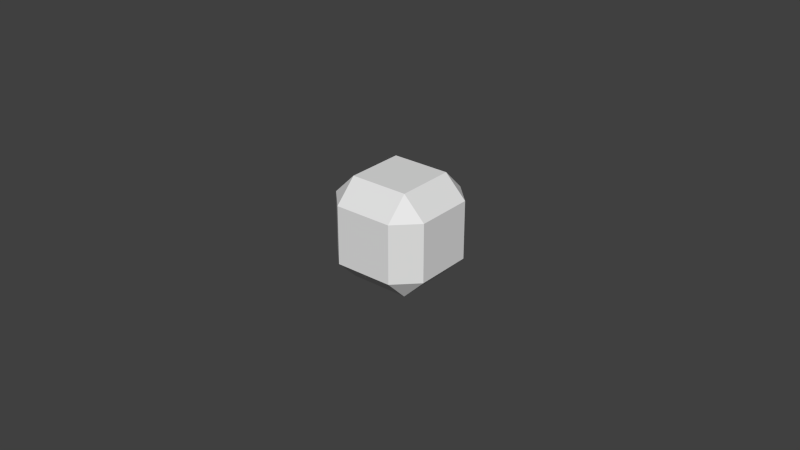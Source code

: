 # Source: iceCube.blend  (saved by Blender 2.76.0; exported with 4.5.12 LTS)
import bpy
from mathutils import Matrix  # noqa: F401  (used for matrix-valued properties, if any)

bpy.ops.wm.read_factory_settings(use_empty=True)
scene = bpy.context.scene
scene.name = 'Scene'

# ---- collections
col_collection_1 = bpy.data.collections.new('Collection 1'); scene.collection.children.link(col_collection_1)

# ---- world
world_world = bpy.data.worlds.new('World'); scene.world = world_world
world_world.color = (0.05088, 0.05088, 0.05088)
world_world.use_sun_shadow = False
world_world.sun_shadow_jitter_overblur = 0.0
world_world.cycles.sampling_method = 'MANUAL'
world_world.cycles.sample_map_resolution = 256

# ---- meshes
me_cube_002 = bpy.data.meshes.new('Cube.002')
me_cube_002.from_pydata([(-0.01639, -0.01639, -0.01639), (-0.01639, -0.01639, 0.01639), (-0.01639, 0.01639, -0.01639), (-0.01639, 0.01639, 0.01639), (0.01639, -0.01639, -0.01639), (0.01639, -0.01639, 0.01639), (0.01639, 0.01639, -0.01639), (0.01639, 0.01639, 0.01639)], [], [(1, 3, 2, 0), (3, 7, 6, 2), (7, 5, 4, 6), (5, 1, 0, 4), (0, 2, 6, 4), (5, 7, 3, 1)])
_uv = me_cube_002.uv_layers.new(name='UVMap')
_uv.uv.foreach_set('vector', [0.5188, 0.6801, 0.5188, 0.6801, 0.5188, 0.6385, 0.5188, 0.6385, 0.5188, 0.6801, 0.5895, 0.6801, 0.5895, 0.6385, 0.5188, 0.6385, 0.5895, 0.6801, 0.5895, 0.6801, 0.5895, 0.6385, 0.5895, 0.6385, 0.5895, 0.6801, 0.5188, 0.6801, 0.5188, 0.6385, 0.5895, 0.6385, 0.5188, 0.6385, 0.5188, 0.6385, 0.5895, 0.6385, 0.5895, 0.6385, 0.5895, 0.6801, 0.5895, 0.6801, 0.5188, 0.6801, 0.5188, 0.6801])
me_cube_002.use_remesh_preserve_volume = False
me_cube_002.use_remesh_preserve_attributes = False
me_cube_002.use_mirror_vertex_groups = False
me_cube_002.update()

# ---- objects
ob_cube = bpy.data.objects.new('Cube', me_cube_002)

# ---- transforms, parenting, visibility, modifiers, constraints
ob_cube.location = (0.0, 0.0, 0.0)
ob_cube.lineart.crease_threshold = 0.0
_m = ob_cube.modifiers.new('Bevel', 'BEVEL')
_m.width = 0.007
_m.width_pct = 0.007
_m.limit_method = 'NONE'
_m.spread = 0.0

# ---- collection membership
col_collection_1.objects.link(ob_cube)

# ---- scene / render settings (as saved in the file)
scene.frame_start = 1; scene.frame_end = 250; scene.frame_set(1)
scene.render.engine = 'BLENDER_EEVEE_NEXT'
scene.render.resolution_percentage = 50
scene.render.dither_intensity = 0.0
scene.cycles.use_denoising = False
scene.cycles.samples = 10
scene.cycles.sampling_pattern = 'TABULATED_SOBOL'
scene.cycles.light_sampling_threshold = 0.0
scene.cycles.use_adaptive_sampling = False
scene.cycles.use_light_tree = False
scene.cycles.blur_glossy = 0.0
scene.cycles.pixel_filter_type = 'GAUSSIAN'
scene.cycles.sample_clamp_indirect = 0.0
scene.view_settings.view_transform = 'Standard'
bpy.context.view_layer.update()

# ---- added for rendering (the .blend has no active camera and no usable light): camera, sun
cam_auto = bpy.data.cameras.new('AutoCamera')
cam_auto.lens = 50.0
cam_auto.sensor_width = 36.0
cam_auto.clip_end = 1000.0
ob_auto_camera = bpy.data.objects.new('AutoCamera', cam_auto)
scene.collection.objects.link(ob_auto_camera)
ob_auto_camera.location = (0.185045, -0.222054, 0.148036)
ob_auto_camera.rotation_euler = (1.09748, -7.21219e-08, 0.694738)
scene.camera = ob_auto_camera
light_auto_sun = bpy.data.lights.new('AutoSun', 'SUN')
light_auto_sun.energy = 3.0
light_auto_sun.angle = 0.0523599
ob_auto_sun = bpy.data.objects.new('AutoSun', light_auto_sun)
scene.collection.objects.link(ob_auto_sun)
ob_auto_sun.rotation_euler = (0.872665, 0.174533, 0.523599)
bpy.context.view_layer.update()
